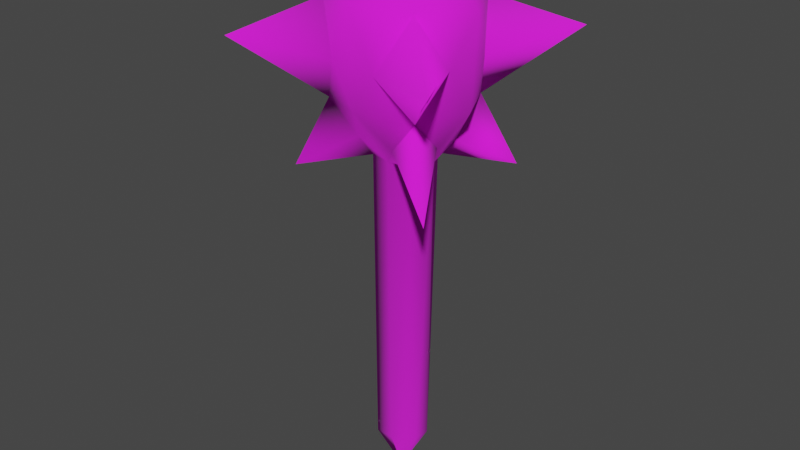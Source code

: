 # Source: Sharpclub_SFAversion.blend  (saved by Blender 3.6.14; exported with 4.5.12 LTS)
import bpy
from mathutils import Matrix  # noqa: F401  (used for matrix-valued properties, if any)

bpy.ops.wm.read_factory_settings(use_empty=True)
scene = bpy.context.scene
scene.name = 'Scene'

# ---- collections
col_collection = bpy.data.collections.new('Collection'); scene.collection.children.link(col_collection)
col_export = bpy.data.collections.new('Export'); scene.collection.children.link(col_export)

# ---- images (referenced by path relative to the original .blend; pixels are not part of the script)
import os
ASSET_DIR = os.environ.get("B2B_ASSET_DIR", "")  # directory of the original .blend (textures are referenced by path, not embedded)
HERE = os.path.dirname(os.path.abspath(__file__))  # packed textures are extracted next to this script under _unpacked/

def load_image(name, relpath, width, height, colorspace="sRGB"):
    """Load a texture the original file referenced (path relative to the .blend, or extracted next to this script)."""
    p = next((c for c in (os.path.join(HERE, relpath), os.path.join(ASSET_DIR, relpath)) if relpath and os.path.exists(c)), "")
    if p:
        img = bpy.data.images.load(p, check_existing=True)
        img.name = name
    else:  # same state as the original file: an image datablock whose file is absent (Cycles renders it pink)
        img = bpy.data.images.new(name, width, height)
        img.source = "FILE"
        img.filepath = "//" + (relpath or name)
    img.colorspace_settings.name = colorspace
    return img
img_models_bin_021_000_png_001 = load_image('MODELS.bin.021.000.png.001', 'MODELS.bin.021.000.png', 1024, 1024, 'sRGB')

# ---- materials (node trees are filled in below, after node groups)
mat_origmacemat = bpy.data.materials.new('origmacemat')
mat_origmacemat.use_transparent_shadow = False
mat_origmacemat.roughness = 1.0
mat_origmacemat.specular_intensity = 0.8

# ---- material node trees
mat_origmacemat.use_nodes = True; mat_origmacemat.node_tree.nodes.clear()
_N = mat_origmacemat.node_tree.nodes; _L = mat_origmacemat.node_tree.links
n0 = _N.new('ShaderNodeBsdfPrincipled'); n0.name = 'Principled BSDF'; n0.location = (10, 300)
n0.distribution = 'GGX'
n0.subsurface_method = 'RANDOM_WALK_SKIN'
n0.inputs[2].default_value = 1.0
n0.inputs[3].default_value = 1.45
n0.inputs[13].default_value = 0.8
n0.inputs[27].default_value = (0.0, 0.0, 0.0, 1.0)
n0.inputs[28].default_value = 1.0
n1 = _N.new('ShaderNodeOutputMaterial'); n1.name = 'Material Output'; n1.location = (300, 300)
n2 = _N.new('ShaderNodeTexImage'); n2.name = 'Image Texture'; n2.location = (-300, 600)
n2.image = img_models_bin_021_000_png_001
_L.new(n0.outputs[0], n1.inputs[0])
_L.new(n2.outputs[0], n0.inputs[0])
n1.is_active_output = True

# ---- world
world_world = bpy.data.worlds.new('World'); scene.world = world_world
world_world.use_nodes = True; world_world.node_tree.nodes.clear()
_N = world_world.node_tree.nodes; _L = world_world.node_tree.links
n0 = _N.new('ShaderNodeOutputWorld'); n0.name = 'World Output'; n0.location = (300, 300)
n1 = _N.new('ShaderNodeBackground'); n1.name = 'Background'; n1.location = (10, 300)
n1.inputs[0].default_value = (0.05088, 0.05088, 0.05088, 1.0)
_L.new(n1.outputs[0], n0.inputs[0])
n0.is_active_output = True
world_world.color = (0.05088, 0.05088, 0.05088)
world_world.use_sun_shadow = False
world_world.sun_shadow_jitter_overblur = 0.0

# ---- meshes
me_models_bin_021_poly000 = bpy.data.meshes.new('MODELS_bin_021:poly000')
me_models_bin_021_poly000.from_pydata([(0.005531, -0.006048, -0.2026), (-0.04628, -0.009084, -0.1005), (-0.04653, 0.01809, -0.1021), (-0.05449, 0.003846, 0.4353), (-0.03264, -0.03435, 0.4384), (-0.08214, -0.04137, 0.4811), (0.04948, 0.01511, -0.1184), (0.05092, -0.01982, -0.1125), (0.06202, 0.005849, 0.4352), (0.03865, 0.04851, 0.4334), (0.08423, 0.03344, 0.4726), (0.06724, -0.06483, 0.7686), (-0.0002966, -0.09383, 0.7694), (0.09407, -0.08519, 0.7091), (-0.002598, -0.1227, 0.7088), (-0.08111, -0.0911, 0.7093), (-0.0395, -0.1189, 0.6224), (-0.06538, 0.07831, 0.7658), (0.00273, 0.1015, 0.7688), (-0.1006, 0.1102, 0.7061), (-0.007606, 0.1369, 0.7044), (0.09314, 0.09988, 0.7037), (0.04911, 0.1223, 0.6203), (0.04267, -0.03368, 0.4361), (0.1585, -0.1391, 0.4043), (0.05014, -0.083, 0.482), (0.09658, -0.08455, 0.5386), (0.09932, -0.03325, 0.4848), (-0.04463, 0.04224, 0.4345), (-0.08793, 0.05899, 0.4807), (-0.1556, 0.1702, 0.4102), (-0.09482, 0.1043, 0.5341), (-0.04128, 0.0981, 0.4756), (0.01328, -0.04469, -0.1138), (-0.1225, 0.0634, 0.6199), (-0.226, 0.2186, 0.6486), (-0.06539, 0.1314, 0.618), (0.21, 0.2075, 0.6494), (0.08844, 0.09543, 0.5376), (0.1264, 0.04914, 0.618), (0.03891, 0.08644, 0.4739), (0.1369, 0.1381, 0.411), (-0.08357, -0.0818, 0.5407), (-0.1785, -0.2094, 0.6542), (-0.1152, -0.0464, 0.6248), (-0.1248, -0.123, 0.4244), (-0.03565, -0.06655, 0.4807), (0.1336, -0.04938, 0.6226), (0.2115, -0.2037, 0.6429), (0.0509, -0.1279, 0.6166), (0.1357, 0.004029, 0.5424), (0.01823, 0.04043, -0.1195), (-0.01721, 0.04172, -0.114), (-0.006303, 0.05747, 0.4336), (-0.01159, 0.1294, 0.5366), (0.06766, 0.08696, 0.7618), (0.002535, 0.004765, 0.8023), (-0.06352, -0.07069, 0.7653), (-0.08421, 0.008498, 0.7663), (-0.1251, 0.008904, 0.7084), (-0.1249, 0.01047, 0.5371), (-0.0219, -0.04175, -0.1159), (0.005687, -0.04286, 0.4383), (-0.0009463, -0.1171, 0.5444), (0.1038, 0.005953, 0.7687), (0.1427, 0.007605, 0.7007)], [], [(0, 1, 2), (2, 1, 3), (1, 4, 3), (3, 4, 5), (0, 6, 7), (7, 6, 8), (6, 9, 8), (8, 9, 10), (11, 12, 13), (13, 12, 14), (12, 15, 14), (14, 15, 16), (17, 18, 19), (19, 18, 20), (18, 21, 20), (20, 21, 22), (23, 24, 25), (25, 24, 26), (24, 27, 26), (28, 29, 30), (30, 29, 31), (31, 32, 30), (30, 32, 28), (0, 7, 33), (33, 7, 23), (31, 34, 35), (35, 34, 19), (19, 36, 35), (35, 36, 31), (22, 37, 38), (38, 37, 39), (37, 21, 39), (40, 41, 9), (9, 41, 10), (41, 38, 10), (42, 43, 44), (44, 43, 15), (43, 16, 15), (4, 45, 5), (5, 45, 42), (45, 46, 42), (47, 48, 26), (26, 48, 49), (48, 13, 49), (10, 38, 50), (50, 38, 39), (6, 0, 51), (0, 52, 51), (51, 52, 53), (52, 28, 53), (53, 28, 32), (0, 2, 52), (52, 2, 28), (36, 54, 31), (31, 54, 32), (54, 53, 32), (7, 8, 23), (23, 8, 27), (8, 50, 27), (27, 50, 26), (50, 47, 26), (29, 28, 3), (3, 28, 2), (55, 18, 56), (56, 18, 17), (11, 56, 12), (12, 56, 57), (56, 58, 57), (57, 58, 15), (58, 59, 15), (15, 59, 44), (59, 60, 44), (44, 60, 42), (60, 5, 42), (0, 61, 1), (1, 61, 4), (61, 62, 4), (4, 62, 46), (62, 63, 46), (46, 63, 42), (63, 16, 42), (29, 60, 31), (31, 60, 34), (60, 59, 34), (34, 59, 19), (59, 58, 19), (19, 58, 17), (58, 56, 17), (18, 55, 21), (21, 55, 64), (55, 56, 64), (64, 56, 11), (9, 53, 40), (40, 53, 54), (13, 14, 49), (49, 14, 63), (14, 16, 63), (25, 62, 23), (23, 62, 33), (62, 61, 33), (33, 61, 0), (21, 65, 39), (39, 65, 50), (65, 47, 50), (19, 20, 36), (36, 20, 54), (20, 22, 54), (54, 22, 38), (49, 63, 26), (26, 63, 25), (63, 62, 25), (11, 13, 64), (64, 13, 65), (13, 47, 65), (29, 3, 60), (60, 3, 5), (53, 9, 51), (51, 9, 6), (21, 37, 22), (38, 41, 40), (43, 42, 16), (45, 4, 46), (13, 48, 47), (27, 24, 23), (15, 12, 57), (64, 65, 21), (54, 38, 40), (10, 50, 8)])
me_models_bin_021_poly000.polygons.foreach_set('use_smooth', [True] * 128)
_k = set([(0, 6), (0, 33), (9, 10), (9, 40), (10, 38), (21, 22), (21, 39), (22, 38), (23, 25), (23, 27), (25, 26), (26, 27), (38, 39), (38, 40)])
me_models_bin_021_poly000.attributes.new('sharp_edge', 'BOOLEAN', 'EDGE').data.foreach_set('value', [ (min(e.vertices), max(e.vertices)) in _k for e in me_models_bin_021_poly000.edges])
_uv = me_models_bin_021_poly000.uv_layers.new(name='UVMap')
_uv.uv.foreach_set('vector', [0.501, 0.918, 0.4854, 0.8184, 0.5322, 0.8203, 0.5322, 0.8203, 0.4854, 0.8184, 0.5039, 0.3213, 0.4854, 0.8184, 0.4404, 0.3164, 0.5039, 0.3213, 0.5039, 0.3213, 0.4404, 0.3164, 0.4375, 0.2939, 0.501, 0.918, 0.541, 0.8359, 0.4717, 0.8379, 0.4717, 0.8379, 0.541, 0.8359, 0.5029, 0.3184, 0.541, 0.8359, 0.5439, 0.3154, 0.5029, 0.3184, 0.5029, 0.3184, 0.5439, 0.3154, 0.542, 0.2979, 0.582, 0.0146, 0.4854, 0.0234, 0.6211, 0.1133, 0.6211, 0.1133, 0.4854, 0.0234, 0.4824, 0.1162, 0.4854, 0.0234, 0.3662, 0.1123, 0.4824, 0.1162, 0.4824, 0.1162, 0.3662, 0.1123, 0.4326, 0.1797, 0.3984, 0.0508, 0.4951, 0.0264, 0.3506, 0.1172, 0.3506, 0.1172, 0.4951, 0.0264, 0.4844, 0.1172, 0.4951, 0.0264, 0.6309, 0.1172, 0.4844, 0.1172, 0.4844, 0.1172, 0.6309, 0.1172, 0.5664, 0.1768, 0.9258, 0.498, 0.9355, 0.6758, 0.833, 0.4688, 0.833, 0.4688, 0.9355, 0.6758, 0.7686, 0.5273, 0.9355, 0.6758, 0.874, 0.458, 0.7686, 0.5273, 0.9062, 0.4697, 0.8291, 0.4824, 0.9355, 0.6758, 0.9355, 0.6758, 0.8291, 0.4824, 0.7188, 0.4844, 0.7188, 0.4844, 0.8486, 0.4688, 0.9355, 0.6758, 0.9355, 0.6758, 0.8486, 0.4688, 0.9062, 0.4697, 0.5176, 0.9258, 0.541, 0.835, 0.4893, 0.835, 0.4893, 0.835, 0.541, 0.835, 0.54, 0.3125, 0.9111, 0.4629, 0.8428, 0.4795, 0.9277, 0.6709, 0.9277, 0.6709, 0.8428, 0.4795, 0.7305, 0.4961, 0.7305, 0.4961, 0.8418, 0.4834, 0.9277, 0.6709, 0.9277, 0.6709, 0.8418, 0.4834, 0.9111, 0.4629, 0.8311, 0.4775, 0.9053, 0.6641, 0.9023, 0.4688, 0.9023, 0.4688, 0.9053, 0.6641, 0.8301, 0.4795, 0.9053, 0.6641, 0.7236, 0.4932, 0.8301, 0.4795, 0.8477, 0.4766, 0.9277, 0.6777, 0.9111, 0.4541, 0.9111, 0.4541, 0.9277, 0.6777, 0.8145, 0.4736, 0.9277, 0.6777, 0.7188, 0.4951, 0.8145, 0.4736, 0.916, 0.4648, 0.9229, 0.6641, 0.8506, 0.4639, 0.8506, 0.4639, 0.9229, 0.6641, 0.7266, 0.4814, 0.9229, 0.6641, 0.8496, 0.4736, 0.7266, 0.4814, 0.9209, 0.4668, 0.9307, 0.666, 0.834, 0.4775, 0.834, 0.4775, 0.9307, 0.666, 0.7373, 0.4912, 0.9307, 0.666, 0.8545, 0.4756, 0.7373, 0.4912, 0.8311, 0.4814, 0.9062, 0.6553, 0.9316, 0.4746, 0.9316, 0.4746, 0.9062, 0.6553, 0.8398, 0.4766, 0.9062, 0.6553, 0.7324, 0.4902, 0.8398, 0.4766, 0.542, 0.2979, 0.6328, 0.2383, 0.4961, 0.2334, 0.4961, 0.2334, 0.6328, 0.2383, 0.5615, 0.1738, 0.541, 0.8359, 0.5176, 0.9258, 0.499, 0.8389, 0.5176, 0.9258, 0.4492, 0.835, 0.499, 0.8389, 0.499, 0.8389, 0.4492, 0.835, 0.4893, 0.3193, 0.4492, 0.835, 0.4268, 0.3193, 0.4893, 0.3193, 0.4893, 0.3193, 0.4268, 0.3193, 0.4414, 0.2949, 0.5176, 0.9258, 0.4072, 0.8213, 0.4492, 0.835, 0.4492, 0.835, 0.4072, 0.8213, 0.4268, 0.3193, 0.4043, 0.1807, 0.4834, 0.2422, 0.3643, 0.2461, 0.3643, 0.2461, 0.4834, 0.2422, 0.4414, 0.2949, 0.4834, 0.2422, 0.4893, 0.3193, 0.4414, 0.2949, 0.4717, 0.8379, 0.5029, 0.3184, 0.4365, 0.3193, 0.4365, 0.3193, 0.5029, 0.3184, 0.4434, 0.2861, 0.5029, 0.3184, 0.4961, 0.2334, 0.4434, 0.2861, 0.4434, 0.2861, 0.4961, 0.2334, 0.3672, 0.2393, 0.4961, 0.2334, 0.416, 0.1709, 0.3672, 0.2393, 0.5859, 0.293, 0.5439, 0.3213, 0.5039, 0.3213, 0.5039, 0.3213, 0.5439, 0.3213, 0.5322, 0.8203, 0.6016, 0.041, 0.6396, 0.0459, 0.4951, 0.0107, 0.4951, 0.0107, 0.6396, 0.0459, 0.6084, 0.0508, 0.3926, 0.0469, 0.4951, 0.0107, 0.3516, 0.0479, 0.3516, 0.0479, 0.4951, 0.0107, 0.3926, 0.0518, 0.4951, 0.0107, 0.5059, 0.0518, 0.3926, 0.0518, 0.3926, 0.0518, 0.5059, 0.0518, 0.3662, 0.1123, 0.5059, 0.0518, 0.5088, 0.1094, 0.3662, 0.1123, 0.3662, 0.1123, 0.5088, 0.1094, 0.4287, 0.1738, 0.5088, 0.1094, 0.5146, 0.2441, 0.4287, 0.1738, 0.4287, 0.1738, 0.5146, 0.2441, 0.377, 0.2412, 0.5146, 0.2441, 0.4375, 0.2939, 0.377, 0.2412, 0.5176, 0.9258, 0.4395, 0.8379, 0.4854, 0.8184, 0.4854, 0.8184, 0.4395, 0.8379, 0.4404, 0.3164, 0.4395, 0.8379, 0.5049, 0.3154, 0.4404, 0.3164, 0.4404, 0.3164, 0.5049, 0.3154, 0.4443, 0.293, 0.5049, 0.3154, 0.4902, 0.2373, 0.4443, 0.293, 0.4443, 0.293, 0.4902, 0.2373, 0.374, 0.2422, 0.4902, 0.2373, 0.4326, 0.1797, 0.374, 0.2422, 0.5859, 0.293, 0.5146, 0.2441, 0.6523, 0.2451, 0.6523, 0.2451, 0.5146, 0.2441, 0.5908, 0.1768, 0.5146, 0.2441, 0.5088, 0.1094, 0.5908, 0.1768, 0.5908, 0.1768, 0.5088, 0.1094, 0.6572, 0.1094, 0.5088, 0.1094, 0.5059, 0.0518, 0.6572, 0.1094, 0.6572, 0.1094, 0.5059, 0.0518, 0.6084, 0.0508, 0.5059, 0.0518, 0.4951, 0.0107, 0.6084, 0.0508, 0.4951, 0.0264, 0.6016, 0.041, 0.6309, 0.1172, 0.6309, 0.1172, 0.6016, 0.041, 0.4961, 0.0449, 0.6016, 0.041, 0.4951, 0.0107, 0.4961, 0.0449, 0.4961, 0.0449, 0.4951, 0.0107, 0.3926, 0.0469, 0.5439, 0.3154, 0.4893, 0.3193, 0.5557, 0.2959, 0.5557, 0.2959, 0.4893, 0.3193, 0.4834, 0.2422, 0.6211, 0.1133, 0.4824, 0.1162, 0.5605, 0.1836, 0.5605, 0.1836, 0.4824, 0.1162, 0.4902, 0.2373, 0.4824, 0.1162, 0.4326, 0.1797, 0.4902, 0.2373, 0.5654, 0.29, 0.5049, 0.3154, 0.54, 0.3125, 0.54, 0.3125, 0.5049, 0.3154, 0.4893, 0.835, 0.5049, 0.3154, 0.4395, 0.8379, 0.4893, 0.835, 0.4893, 0.835, 0.4395, 0.8379, 0.5176, 0.9258, 0.6309, 0.1172, 0.498, 0.1191, 0.5615, 0.1738, 0.5615, 0.1738, 0.498, 0.1191, 0.4961, 0.2334, 0.498, 0.1191, 0.416, 0.1709, 0.4961, 0.2334, 0.3506, 0.1172, 0.4844, 0.1172, 0.4043, 0.1807, 0.4043, 0.1807, 0.4844, 0.1172, 0.4834, 0.2422, 0.4844, 0.1172, 0.5664, 0.1768, 0.4834, 0.2422, 0.4834, 0.2422, 0.5664, 0.1768, 0.624, 0.2402, 0.5605, 0.1836, 0.4902, 0.2373, 0.6299, 0.2412, 0.6299, 0.2412, 0.4902, 0.2373, 0.5654, 0.29, 0.4902, 0.2373, 0.5049, 0.3154, 0.5654, 0.29, 0.3926, 0.0469, 0.3916, 0.1074, 0.4961, 0.0449, 0.4961, 0.0449, 0.3916, 0.1074, 0.498, 0.1191, 0.3916, 0.1074, 0.416, 0.1709, 0.498, 0.1191, 0.5859, 0.293, 0.5039, 0.3213, 0.5146, 0.2441, 0.5146, 0.2441, 0.5039, 0.3213, 0.4375, 0.2939, 0.4893, 0.3193, 0.5439, 0.3154, 0.499, 0.8389, 0.499, 0.8389, 0.5439, 0.3154, 0.541, 0.8359, 0.7236, 0.4932, 0.9053, 0.6641, 0.8311, 0.4775, 0.7188, 0.4951, 0.9277, 0.6777, 0.8477, 0.4766, 0.9229, 0.6641, 0.916, 0.4648, 0.8496, 0.4736, 0.9307, 0.666, 0.9209, 0.4668, 0.8545, 0.4756, 0.7324, 0.4902, 0.9062, 0.6553, 0.8311, 0.4814, 0.874, 0.458, 0.9355, 0.6758, 0.9258, 0.498, 0.3662, 0.1123, 0.4854, 0.0234, 0.3926, 0.0518, 0.4961, 0.0449, 0.498, 0.1191, 0.6309, 0.1172, 0.4834, 0.2422, 0.624, 0.2402, 0.5557, 0.2959, 0.542, 0.2979, 0.4961, 0.2334, 0.5029, 0.3184])
me_models_bin_021_poly000.materials.append(mat_origmacemat)
me_models_bin_021_poly000.update()
me_models_bin_021_poly000.normals_split_custom_set([tuple(v) for v in zip(*[iter([-0.8752, 0.1273, -0.4666, -0.9282, -0.2777, -0.2476, -0.9202, 0.3546, -0.1657, -0.9202, 0.3546, -0.1657, -0.9282, -0.2777, -0.2476, -0.9199, -0.08734, -0.3823, -0.9282, -0.2777, -0.2476, -0.4991, -0.731, -0.4654, -0.9199, -0.08734, -0.3823, -0.9199, -0.08734, -0.3823, -0.4991, -0.731, -0.4654, -0.8993, 0.02781, -0.4365, 0.7697, -0.5919, -0.2394, 0.8939, 0.3658, -0.2591, 0.8825, -0.4135, -0.224, 0.8825, -0.4135, -0.224, 0.8939, 0.3658, -0.2591, 0.9049, 0.03089, -0.4244, 0.8939, 0.3658, -0.2591, 0.5521, 0.7406, -0.3832, 0.9049, 0.03089, -0.4244, 0.9049, 0.03089, -0.4244, 0.5521, 0.7406, -0.3832, 0.8137, 0.1857, -0.5509, 0.389, -0.5805, 0.7154, -0.002899, -0.7776, 0.6287, 0.53, -0.6336, 0.5636, 0.53, -0.6336, 0.5636, -0.002899, -0.7776, 0.6287, 0.08965, -0.9522, 0.2919, -0.002899, -0.7776, 0.6287, -0.5744, -0.6528, 0.4939, 0.08965, -0.9522, 0.2919, 0.08965, -0.9522, 0.2919, -0.5744, -0.6528, 0.4939, 0.02882, -0.9947, -0.09885, -0.3836, 0.484, 0.7865, 0.08828, 0.764, 0.6392, -0.5647, 0.5731, 0.5938, -0.5647, 0.5731, 0.5938, 0.08828, 0.764, 0.6392, -0.07808, 0.941, 0.3293, 0.08828, 0.764, 0.6392, 0.6042, 0.7477, 0.2756, -0.07808, 0.941, 0.3293, -0.07808, 0.941, 0.3293, 0.6042, 0.7477, 0.2756, 0.2534, 0.9669, -0.03111, -0.1591, 0.1224, -0.9796, 0.8009, -0.3599, 0.4787, -0.5406, -0.8296, -0.1396, -0.5406, -0.8296, -0.1396, 0.8009, -0.3599, 0.4787, 0.5811, -0.6264, 0.5195, 0.8009, -0.3599, 0.4787, 0.8131, 0.5659, -0.1364, 0.5811, -0.6264, 0.5195, -0.6112, 0.4906, -0.6211, -0.9332, -0.1937, -0.3026, 0.6556, -0.3921, 0.6453, 0.6556, -0.3921, 0.6453, -0.9332, -0.1937, -0.3026, -0.6852, 0.6846, -0.2487, -0.6852, 0.6846, -0.2487, 0.3658, 0.7751, -0.5152, 0.6556, -0.3921, 0.6453, 0.6556, -0.3921, 0.6453, 0.3658, 0.7751, -0.5152, -0.6112, 0.4906, -0.6211, 0.7697, -0.5919, -0.2394, 0.8825, -0.4135, -0.224, 0.0312, -0.9744, -0.2228, 0.0312, -0.9744, -0.2228, 0.8825, -0.4135, -0.224, 0.5228, -0.7303, -0.4397, -0.6852, 0.6846, -0.2487, -0.9948, -0.1013, -0.008389, 0.2162, 0.9208, -0.3245, 0.2162, 0.9208, -0.3245, -0.9948, -0.1013, -0.008389, -0.5647, 0.5731, 0.5938, -0.5647, 0.5731, 0.5938, 0.1364, 0.9877, -0.0758, 0.2162, 0.9208, -0.3245, 0.2162, 0.9208, -0.3245, 0.1364, 0.9877, -0.0758, -0.6852, 0.6846, -0.2487, -0.4388, 0.8974, 0.04473, 0.5828, -0.3119, 0.7503, 0.3857, 0.4455, -0.8079, 0.3857, 0.4455, -0.8079, 0.5828, -0.3119, 0.7503, 0.9034, -0.4226, 0.07312, 0.5828, -0.3119, 0.7503, 0.2589, 0.2366, 0.9365, 0.9034, -0.4226, 0.07312, -0.5566, 0.8082, -0.1927, -0.2578, -0.6598, 0.7059, -0.2264, 0.000542, -0.974, -0.2264, 0.000542, -0.974, -0.2578, -0.6598, 0.7059, 0.7943, -0.5483, -0.2618, -0.2578, -0.6598, 0.7059, 0.5618, 0.687, 0.4609, 0.7943, -0.5483, -0.2618, -0.6336, -0.6867, -0.3563, 0.2964, -0.8581, 0.4193, -0.9967, -0.08159, -0.005214, -0.9967, -0.08159, -0.005214, 0.2964, -0.8581, 0.4193, -0.5744, -0.6528, 0.4939, 0.2964, -0.8581, 0.4193, 0.02882, -0.9947, -0.09885, -0.5744, -0.6528, 0.4939, -0.4991, -0.731, -0.4654, 0.9034, -0.3485, -0.2499, -0.8993, 0.02781, -0.4365, -0.8993, 0.02781, -0.4365, 0.9034, -0.3485, -0.2499, -0.6336, -0.6867, -0.3563, 0.9034, -0.3485, -0.2499, 0.1803, -0.872, -0.4551, -0.6336, -0.6867, -0.3563, 0.9997, 0.005541, 0.0234, -0.1021, -0.8568, 0.5054, 0.5976, -0.6192, -0.5094, 0.5976, -0.6192, -0.5094, -0.1021, -0.8568, 0.5054, -0.1004, -0.9947, -0.02023, -0.1021, -0.8568, 0.5054, 0.53, -0.6336, 0.5636, -0.1004, -0.9947, -0.02023, 0.8137, 0.1857, -0.5509, 0.8548, 0.4285, -0.2928, 0.9513, 0.01638, -0.3079, 0.9513, 0.01638, -0.3079, 0.8548, 0.4285, -0.2928, 0.9337, 0.3553, -0.04509, 0.8939, 0.3658, -0.2591, -0.8752, 0.1273, -0.4666, 0.3961, 0.8607, -0.3198, -0.8752, 0.1273, -0.4666, -0.2836, 0.9154, -0.2858, 0.3961, 0.8607, -0.3198, 0.3961, 0.8607, -0.3198, -0.2836, 0.9154, -0.2858, -0.001477, 0.9162, -0.4007, -0.2836, 0.9154, -0.2858, -0.6112, 0.4906, -0.6211, -0.001477, 0.9162, -0.4007, -0.001477, 0.9162, -0.4007, -0.6112, 0.4906, -0.6211, 0.3658, 0.7751, -0.5152, -0.8752, 0.1273, -0.4666, -0.9202, 0.3546, -0.1657, -0.2836, 0.9154, -0.2858, -0.2836, 0.9154, -0.2858, -0.9202, 0.3546, -0.1657, -0.6112, 0.4906, -0.6211, 0.1364, 0.9877, -0.0758, -0.02136, 0.9675, -0.252, -0.6852, 0.6846, -0.2487, -0.6852, 0.6846, -0.2487, -0.02136, 0.9675, -0.252, 0.3658, 0.7751, -0.5152, -0.02136, 0.9675, -0.252, -0.001477, 0.9162, -0.4007, 0.3658, 0.7751, -0.5152, 0.8825, -0.4135, -0.224, 0.9049, 0.03089, -0.4244, 0.5228, -0.7303, -0.4397, 0.5228, -0.7303, -0.4397, 0.9049, 0.03089, -0.4244, 0.8632, -0.04088, -0.5031, 0.9049, 0.03089, -0.4244, 0.9513, 0.01638, -0.3079, 0.8632, -0.04088, -0.5031, 0.8632, -0.04088, -0.5031, 0.9513, 0.01638, -0.3079, 0.5976, -0.6192, -0.5094, 0.9513, 0.01638, -0.3079, 0.9997, 0.005541, 0.0234, 0.5976, -0.6192, -0.5094, -0.9332, -0.1937, -0.3026, -0.6112, 0.4906, -0.6211, -0.9199, -0.08734, -0.3823, -0.9199, -0.08734, -0.3823, -0.6112, 0.4906, -0.6211, -0.9202, 0.3546, -0.1657, 0.5885, 0.4979, 0.6371, 0.08828, 0.764, 0.6392, -0.02072, 0.01189, 0.9997, -0.02072, 0.01189, 0.9997, 0.08828, 0.764, 0.6392, -0.3836, 0.484, 0.7865, 0.389, -0.5805, 0.7154, -0.02072, 0.01189, 0.9997, -0.002899, -0.7776, 0.6287, -0.002899, -0.7776, 0.6287, -0.02072, 0.01189, 0.9997, -0.6773, -0.3907, 0.6233, -0.02072, 0.01189, 0.9997, -0.6484, -0.1233, 0.7512, -0.6773, -0.3907, 0.6233, -0.6773, -0.3907, 0.6233, -0.6484, -0.1233, 0.7512, -0.5744, -0.6528, 0.4939, -0.6484, -0.1233, 0.7512, -0.9198, -0.195, 0.3407, -0.5744, -0.6528, 0.4939, -0.5744, -0.6528, 0.4939, -0.9198, -0.195, 0.3407, -0.9967, -0.08159, -0.005214, -0.9198, -0.195, 0.3407, -0.9629, -0.05082, -0.2649, -0.9967, -0.08159, -0.005214, -0.9967, -0.08159, -0.005214, -0.9629, -0.05082, -0.2649, -0.6336, -0.6867, -0.3563, -0.9629, -0.05082, -0.2649, -0.8993, 0.02781, -0.4365, -0.6336, -0.6867, -0.3563, -0.8752, 0.1273, -0.4666, -0.6054, -0.7122, -0.3553, -0.9282, -0.2777, -0.2476, -0.9282, -0.2777, -0.2476, -0.6054, -0.7122, -0.3553, -0.4991, -0.731, -0.4654, -0.6054, -0.7122, -0.3553, -0.028, -0.9386, -0.3437, -0.4991, -0.731, -0.4654, -0.4991, -0.731, -0.4654, -0.028, -0.9386, -0.3437, 0.1803, -0.872, -0.4551, -0.028, -0.9386, -0.3437, -0.07711, -0.9422, -0.326, 0.1803, -0.872, -0.4551, 0.1803, -0.872, -0.4551, -0.07711, -0.9422, -0.326, -0.6336, -0.6867, -0.3563, -0.07711, -0.9422, -0.326, 0.02882, -0.9947, -0.09885, -0.6336, -0.6867, -0.3563, -0.9332, -0.1937, -0.3026, -0.9629, -0.05082, -0.2649, -0.6852, 0.6846, -0.2487, -0.6852, 0.6846, -0.2487, -0.9629, -0.05082, -0.2649, -0.9948, -0.1013, -0.008389, -0.9629, -0.05082, -0.2649, -0.9198, -0.195, 0.3407, -0.9948, -0.1013, -0.008389, -0.9948, -0.1013, -0.008389, -0.9198, -0.195, 0.3407, -0.5647, 0.5731, 0.5938, -0.9198, -0.195, 0.3407, -0.6484, -0.1233, 0.7512, -0.5647, 0.5731, 0.5938, -0.5647, 0.5731, 0.5938, -0.6484, -0.1233, 0.7512, -0.3836, 0.484, 0.7865, -0.6484, -0.1233, 0.7512, -0.02072, 0.01189, 0.9997, -0.3836, 0.484, 0.7865, 0.08828, 0.764, 0.6392, 0.5885, 0.4979, 0.6371, 0.6042, 0.7477, 0.2756, 0.6042, 0.7477, 0.2756, 0.5885, 0.4979, 0.6371, 0.7369, -0.009096, 0.676, 0.5885, 0.4979, 0.6371, -0.02072, 0.01189, 0.9997, 0.7369, -0.009096, 0.676, 0.7369, -0.009096, 0.676, -0.02072, 0.01189, 0.9997, 0.389, -0.5805, 0.7154, 0.5521, 0.7406, -0.3832, -0.001477, 0.9162, -0.4007, 0.09351, 0.8381, -0.5374, 0.09351, 0.8381, -0.5374, -0.001477, 0.9162, -0.4007, -0.02136, 0.9675, -0.252, 0.53, -0.6336, 0.5636, 0.08965, -0.9522, 0.2919, -0.1004, -0.9947, -0.02023, -0.1004, -0.9947, -0.02023, 0.08965, -0.9522, 0.2919, -0.07711, -0.9422, -0.326, 0.08965, -0.9522, 0.2919, 0.02882, -0.9947, -0.09885, -0.07711, -0.9422, -0.326, -0.03871, -0.8567, -0.5143, -0.028, -0.9386, -0.3437, 0.5228, -0.7303, -0.4397, 0.5228, -0.7303, -0.4397, -0.028, -0.9386, -0.3437, 0.0312, -0.9744, -0.2228, -0.028, -0.9386, -0.3437, -0.6054, -0.7122, -0.3553, 0.0312, -0.9744, -0.2228, 0.0312, -0.9744, -0.2228, -0.6054, -0.7122, -0.3553, -0.8752, 0.1273, -0.4666, 0.6042, 0.7477, 0.2756, 0.9778, -0.05869, 0.2011, 0.9337, 0.3553, -0.04509, 0.9337, 0.3553, -0.04509, 0.9778, -0.05869, 0.2011, 0.9513, 0.01638, -0.3079, 0.9778, -0.05869, 0.2011, 0.9997, 0.005541, 0.0234, 0.9513, 0.01638, -0.3079, -0.5647, 0.5731, 0.5938, -0.07808, 0.941, 0.3293, 0.1364, 0.9877, -0.0758, 0.1364, 0.9877, -0.0758, -0.07808, 0.941, 0.3293, -0.02136, 0.9675, -0.252, -0.07808, 0.941, 0.3293, 0.2534, 0.9669, -0.03111, -0.02136, 0.9675, -0.252, -0.02136, 0.9675, -0.252, 0.2534, 0.9669, -0.03111, 0.3144, 0.9128, -0.2609, -0.1004, -0.9947, -0.02023, -0.07711, -0.9422, -0.326, 0.5976, -0.6192, -0.5094, 0.5976, -0.6192, -0.5094, -0.07711, -0.9422, -0.326, -0.03871, -0.8567, -0.5143, -0.07711, -0.9422, -0.326, -0.028, -0.9386, -0.3437, -0.03871, -0.8567, -0.5143, 0.389, -0.5805, 0.7154, 0.53, -0.6336, 0.5636, 0.7369, -0.009096, 0.676, 0.7369, -0.009096, 0.676, 0.53, -0.6336, 0.5636, 0.9778, -0.05869, 0.2011, 0.53, -0.6336, 0.5636, 0.9997, 0.005541, 0.0234, 0.9778, -0.05869, 0.2011, -0.9332, -0.1937, -0.3026, -0.9199, -0.08734, -0.3823, -0.9629, -0.05082, -0.2649, -0.9629, -0.05082, -0.2649, -0.9199, -0.08734, -0.3823, -0.8993, 0.02781, -0.4365, -0.001477, 0.9162, -0.4007, 0.5521, 0.7406, -0.3832, 0.3961, 0.8607, -0.3198, 0.3961, 0.8607, -0.3198, 0.5521, 0.7406, -0.3832, 0.8939, 0.3658, -0.2591, 0.2589, 0.2366, 0.9365, 0.5828, -0.3119, 0.7503, -0.4388, 0.8974, 0.04473, 0.5618, 0.687, 0.4609, -0.2578, -0.6598, 0.7059, -0.5566, 0.8082, -0.1927, 0.2964, -0.8581, 0.4193, -0.6336, -0.6867, -0.3563, 0.02882, -0.9947, -0.09885, 0.9034, -0.3485, -0.2499, -0.4991, -0.731, -0.4654, 0.1803, -0.872, -0.4551, 0.53, -0.6336, 0.5636, -0.1021, -0.8568, 0.5054, 0.9997, 0.005541, 0.0234, 0.8131, 0.5659, -0.1364, 0.8009, -0.3599, 0.4787, -0.1591, 0.1224, -0.9796, -0.5744, -0.6528, 0.4939, -0.002899, -0.7776, 0.6287, -0.6773, -0.3907, 0.6233, 0.7369, -0.009096, 0.676, 0.9778, -0.05869, 0.2011, 0.6042, 0.7477, 0.2756, -0.02136, 0.9675, -0.252, 0.3144, 0.9128, -0.2609, 0.09351, 0.8381, -0.5374, 0.8137, 0.1857, -0.5509, 0.9513, 0.01638, -0.3079, 0.9049, 0.03089, -0.4244])] * 3)])

# ---- objects
ob_sm_sharpclub_sfa = bpy.data.objects.new('SM_Sharpclub_SFA', None)
ob_originalmace = bpy.data.objects.new('originalmace', me_models_bin_021_poly000)

# ---- transforms, parenting, visibility, modifiers, constraints
ob_sm_sharpclub_sfa.location = (0.0, 0.0, 0.0)
ob_originalmace.parent = ob_sm_sharpclub_sfa
ob_originalmace.location = (0.0, 0.0, 0.0)

# ---- collection membership
col_export.objects.link(ob_sm_sharpclub_sfa)
col_export.objects.link(ob_originalmace)

# ---- scene / render settings (as saved in the file)
scene.frame_start = 1; scene.frame_end = 250; scene.frame_set(1)
scene.render.engine = 'BLENDER_EEVEE_NEXT'
scene.cycles.sampling_pattern = 'TABULATED_SOBOL'
scene.view_settings.view_transform = 'Filmic'
bpy.context.view_layer.update()

# ---- added for rendering (the .blend has no active camera and no usable light): camera, sun
cam_auto = bpy.data.cameras.new('AutoCamera')
cam_auto.lens = 50.0
cam_auto.sensor_width = 36.0
cam_auto.clip_end = 1000.0
ob_auto_camera = bpy.data.objects.new('AutoCamera', cam_auto)
scene.collection.objects.link(ob_auto_camera)
ob_auto_camera.location = (1.08142, -1.30179, 1.17079)
ob_auto_camera.rotation_euler = (1.09748, -7.21219e-08, 0.694738)
scene.camera = ob_auto_camera
light_auto_sun = bpy.data.lights.new('AutoSun', 'SUN')
light_auto_sun.energy = 3.0
light_auto_sun.angle = 0.0523599
ob_auto_sun = bpy.data.objects.new('AutoSun', light_auto_sun)
scene.collection.objects.link(ob_auto_sun)
ob_auto_sun.rotation_euler = (0.872665, 0.174533, 0.523599)
bpy.context.view_layer.update()
